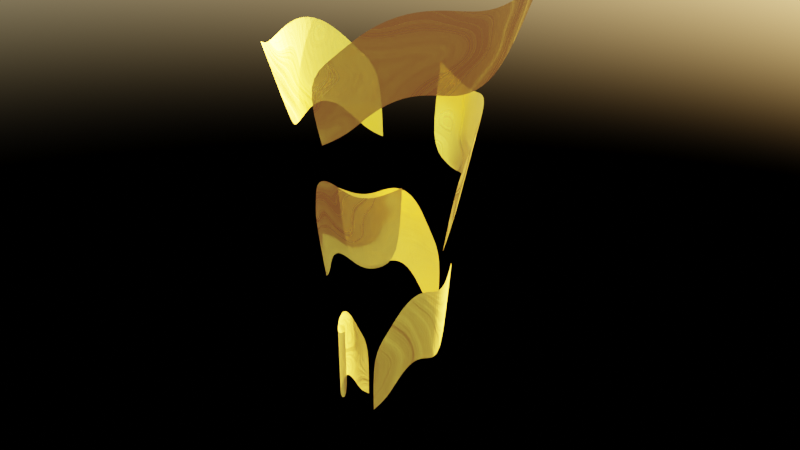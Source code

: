 # Source: GoldenVeil.blend  (saved by Blender 3.5.10; exported with 4.5.12 LTS)
import bpy
from mathutils import Matrix  # noqa: F401  (used for matrix-valued properties, if any)

bpy.ops.wm.read_factory_settings(use_empty=True)
scene = bpy.context.scene
scene.name = 'Scene'

# ---- collections
col_collection = bpy.data.collections.new('Collection'); scene.collection.children.link(col_collection)

# ---- materials (node trees are filled in below, after node groups)
mat_material_001 = bpy.data.materials.new('Material.001')

# ---- material node trees
mat_material_001.use_nodes = True; mat_material_001.node_tree.nodes.clear()
_N = mat_material_001.node_tree.nodes; _L = mat_material_001.node_tree.links
n0 = _N.new('NodeFrame'); n0.name = 'Frame'; n0.location = (-1952, 426)
n0.width = 2037
n1 = _N.new('ShaderNodeEmission'); n1.name = 'Emission'; n1.location = (250, 635)
n1.inputs[0].default_value = (1.0, 0.338, 0.1021, 1.0)
n1.inputs[1].default_value = 2.0
n2 = _N.new('ShaderNodeBsdfPrincipled'); n2.name = 'Principled BSDF'; n2.location = (1767, -30)
n2.distribution = 'GGX'
n2.subsurface_method = 'RANDOM_WALK_SKIN'
n2.inputs[0].default_value = (0.8049, 0.6187, 0.04973, 1.0)
n2.inputs[1].default_value = 1.0
n2.inputs[3].default_value = 1.45
n2.inputs[27].default_value = (0.0, 0.0, 0.0, 1.0)
n2.inputs[28].default_value = 1.0
n3 = _N.new('ShaderNodeBump'); n3.name = 'Bump'; n3.location = (1547, -463)
n3.inputs[0].default_value = 0.05
n3.inputs[1].default_value = 1.0
n3.inputs[2].default_value = 1.0
n4 = _N.new('ShaderNodeOutputMaterial'); n4.name = 'Material Output'; n4.location = (1394, 253)
n5 = _N.new('ShaderNodeMixShader'); n5.name = 'Mix Shader'; n5.location = (543, 493)
n5.inputs[0].default_value = 0.9
n6 = _N.new('ShaderNodeMixShader'); n6.name = 'Mix Shader.001'; n6.location = (971, 405)
n6.inputs[0].default_value = 0.1
n7 = _N.new('ShaderNodeMapping'); n7.name = 'Mapping'; n7.location = (210, -196)
n7.inputs[3].default_value = (5.0, 1.0, 5.0)
n8 = _N.new('ShaderNodeTexCoord'); n8.name = 'Texture Coordinate'; n8.location = (30, -196)
n9 = _N.new('ShaderNodeBsdfTransparent'); n9.name = 'Transparent BSDF'; n9.location = (694, 292)
n10 = _N.new('ShaderNodeValToRGB'); n10.name = 'ColorRamp'; n10.location = (1078, -174)
while len(n10.color_ramp.elements) > 1: n10.color_ramp.elements.remove(n10.color_ramp.elements[-1])
n10.color_ramp.elements[0].position = 0.3136; n10.color_ramp.elements[0].color = (0.0, 0.0, 0.0, 1.0)
_e = n10.color_ramp.elements.new(0.7591); _e.color = (1.0, 1.0, 1.0, 1.0)
n11 = _N.new('ShaderNodeTexNoise'); n11.name = 'Noise Texture'; n11.location = (878, -167)
n11.inputs[2].default_value = 1.0
n11.inputs[3].default_value = 10.0
n11.inputs[4].default_value = 0.8
n12 = _N.new('ShaderNodeTexNoise'); n12.name = 'Musgrave Texture'; n12.location = (544, -124)
n12.width = 150
n12.normalize = False
n12.inputs[2].default_value = 0.05
n12.inputs[3].default_value = 4.0
n12.inputs[4].default_value = 0.4118
n2.parent = n0
n3.parent = n0
n7.parent = n0
n8.parent = n0
n10.parent = n0
n11.parent = n0
n12.parent = n0
_L.new(n12.outputs[0], n11.inputs[0])
_L.new(n8.outputs[0], n7.inputs[0])
_L.new(n11.outputs[0], n10.inputs[0])
_L.new(n10.outputs[0], n2.inputs[2])
_L.new(n10.outputs[0], n3.inputs[3])
_L.new(n3.outputs[0], n2.inputs[5])
_L.new(n1.outputs[0], n5.inputs[1])
_L.new(n2.outputs[0], n5.inputs[2])
_L.new(n6.outputs[0], n4.inputs[0])
_L.new(n5.outputs[0], n6.inputs[1])
_L.new(n9.outputs[0], n6.inputs[2])
_L.new(n7.outputs[0], n12.inputs[0])
n4.is_active_output = True

# ---- world
world_world = bpy.data.worlds.new('World'); scene.world = world_world
world_world.use_nodes = True; world_world.node_tree.nodes.clear()
_N = world_world.node_tree.nodes; _L = world_world.node_tree.links
n0 = _N.new('ShaderNodeOutputWorld'); n0.name = 'World Output'; n0.location = (300, 300)
n1 = _N.new('ShaderNodeBackground'); n1.name = 'Background'; n1.location = (10, 300)
n2 = _N.new('ShaderNodeTexSky'); n2.name = 'Sky Texture'; n2.location = (-190, 280)
_L.new(n1.outputs[0], n0.inputs[0])
_L.new(n2.outputs[0], n1.inputs[0])
n0.is_active_output = True
world_world.color = (0.05088, 0.05088, 0.05088)
world_world.use_sun_shadow = False
world_world.sun_shadow_jitter_overblur = 0.0

# ---- meshes
me_plane_001 = bpy.data.meshes.new('Plane.001')
me_plane_001.from_pydata([(-1.891, -1.623, -3.02), (1.891, -1.344, -0.481), (-1.891, -1.632, -0.2264), (1.891, -1.344, 2.897), (-1.351, -1.831, -2.522), (-0.8104, -2.048, -1.421), (-0.2701, -2.138, -0.8317), (0.2701, -2.161, -0.8297), (0.8104, -2.104, -1.125), (1.351, -1.836, -1.073), (1.351, -1.836, 2.305), (0.8104, -2.104, 2.253), (0.2701, -2.161, 2.548), (-0.2701, -2.138, 2.546), (-0.8104, -2.048, 1.958), (-1.351, -1.833, 0.7366)], [], [(9, 1, 3, 10), (0, 4, 15, 2), (4, 5, 14, 15), (5, 6, 13, 14), (6, 7, 12, 13), (7, 8, 11, 12), (8, 9, 10, 11)])
_k = {(0, 2): 1.0, (1, 3): 1.0, (0, 4): 1.0, (3, 10): 0.78095}
me_plane_001.attributes.new('crease_edge', 'FLOAT', 'EDGE').data.foreach_set('value', [_k.get((min(e.vertices), max(e.vertices)), 0.0) for e in me_plane_001.edges])
_uv = me_plane_001.uv_layers.new(name='UVMap')
_uv.uv.foreach_set('vector', [0.8571, 0.0, 1.0, 0.0, 1.0, 1.0, 0.8571, 1.0, 0.0, 0.0, 0.1429, 0.0, 0.1429, 1.0, 0.0, 1.0, 0.1429, 0.0, 0.2857, 0.0, 0.2857, 1.0, 0.1429, 1.0, 0.2857, 0.0, 0.4286, 0.0, 0.4286, 1.0, 0.2857, 1.0, 0.4286, 0.0, 0.5714, 0.0, 0.5714, 1.0, 0.4286, 1.0, 0.5714, 0.0, 0.7143, 0.0, 0.7143, 1.0, 0.5714, 1.0, 0.7143, 0.0, 0.8571, 0.0, 0.8571, 1.0, 0.7143, 1.0])
me_plane_001.materials.append(mat_material_001)
me_plane_001.update()

# ---- objects
ob_plane = bpy.data.objects.new('Plane', me_plane_001)
ob_empty = bpy.data.objects.new('Empty', None)

# ---- transforms, parenting, visibility, modifiers, constraints
ob_plane.location = (0.0, 0.0, 0.0)
ob_plane.rotation_euler = (0.0, -0.0, -1.169)
_m = ob_plane.modifiers.new('Array', 'ARRAY')
_m.count = 7
_m.relative_offset_displace = (0.0, 0.0, 0.43)
_m.use_object_offset = True
_m.offset_object = ob_empty
_m = ob_plane.modifiers.new('SimpleDeform', 'SIMPLE_DEFORM')
_m.deform_method = 'STRETCH'
_m.deform_axis = 'Z'
_m.factor = 0.1
_m.angle = 0.1
_m = ob_plane.modifiers.new('Subdivision', 'SUBSURF')
_m.levels = 2
ob_empty.location = (0.0, 0.0, 0.0)
ob_empty.rotation_euler = (0.0, -0.0, 1.278)

# ---- collection membership
col_collection.objects.link(ob_plane)
col_collection.objects.link(ob_empty)

# ---- scene / render settings (as saved in the file)
scene.frame_start = 1; scene.frame_end = 250; scene.frame_set(1)
scene.render.engine = 'CYCLES'
scene.cycles.sampling_pattern = 'TABULATED_SOBOL'
scene.view_settings.view_transform = 'Filmic'
bpy.context.view_layer.update()

# ---- added for rendering (the .blend has no active camera): camera
cam_auto = bpy.data.cameras.new('AutoCamera')
cam_auto.lens = 50.0
cam_auto.sensor_width = 36.0
cam_auto.clip_end = 1000.0
ob_auto_camera = bpy.data.objects.new('AutoCamera', cam_auto)
scene.collection.objects.link(ob_auto_camera)
ob_auto_camera.location = (26.816, -31.4854, 28.4084)
ob_auto_camera.rotation_euler = (1.09748, -7.21219e-08, 0.694738)
scene.camera = ob_auto_camera
bpy.context.view_layer.update()
